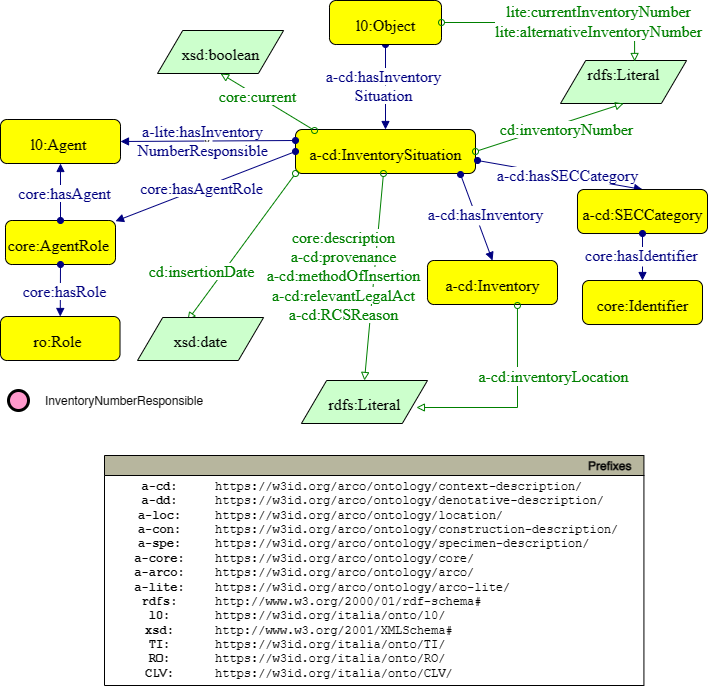

The diagram above was exported from draw.io. Its source (the exported page's mxGraphModel, read from the mxfile embedded in the PNG):
<mxGraphModel dx="1539" dy="786" grid="1" gridSize="10" guides="1" tooltips="1" connect="1" arrows="1" fold="1" page="1" pageScale="1" pageWidth="827" pageHeight="1169" math="0" shadow="0">
  <root>
    <mxCell id="0" />
    <mxCell id="1" parent="0" />
    <mxCell id="GeDKv9IJhcBqMHNozuRp-28" value="v" style="graphMlID=e0;rounded=0;endArrow=block;strokeColor=#000080;strokeWidth=1.0;startArrow=oval;startFill=1;endFill=1;exitX=0.5;exitY=1;exitDx=0;exitDy=0;entryX=0.5;entryY=0;entryDx=0;entryDy=0;" parent="1" source="GeDKv9IJhcBqMHNozuRp-49" target="GeDKv9IJhcBqMHNozuRp-30" edge="1">
      <mxGeometry x="0.0824" relative="1" as="geometry">
        <mxPoint x="-36.09000000000003" y="367.08183758898736" as="sourcePoint" />
        <mxPoint x="-16.09000000000026" y="190" as="targetPoint" />
        <mxPoint as="offset" />
      </mxGeometry>
    </mxCell>
    <mxCell id="GeDKv9IJhcBqMHNozuRp-29" value="&lt;span style=&quot;background-color: rgb(255 , 255 , 255)&quot;&gt;a-cd:hasInventory&lt;br&gt;Situation&lt;/span&gt;" style="text;html=1;spacing=0;align=center;fontFamily=dialog;fontSize=16;fontStyle=0;fontColor=#000080" parent="GeDKv9IJhcBqMHNozuRp-28" vertex="1">
      <mxGeometry width="116.953125" height="22.84375" relative="1" as="geometry">
        <mxPoint x="-60" y="-25" as="offset" />
      </mxGeometry>
    </mxCell>
    <mxCell id="GeDKv9IJhcBqMHNozuRp-30" style="graphMlID=n4;shape=rect;rounded=1;arcsize=30;fillColor=#ffff00;strokeColor=#000000;strokeWidth=1.0" parent="1" vertex="1">
      <mxGeometry x="-492" y="219" width="180" height="44" as="geometry" />
    </mxCell>
    <mxCell id="GeDKv9IJhcBqMHNozuRp-31" value="a-cd:InventorySituation" style="text;html=1;spacing=0;align=center;fontFamily=dialog;fontSize=16;fontStyle=0;fontColor=#000000" parent="GeDKv9IJhcBqMHNozuRp-30" vertex="1">
      <mxGeometry x="40.76216795543804" y="10.578125" width="98.47566408912378" height="22.84375" as="geometry" />
    </mxCell>
    <mxCell id="GeDKv9IJhcBqMHNozuRp-33" style="graphMlID=n6;shape=parallelogram;fillColor=#ccffcc;strokeColor=#000000;strokeWidth=1.0" parent="1" vertex="1">
      <mxGeometry x="-227.00000000000014" y="150.0000000000001" width="126.0949682107173" height="43" as="geometry" />
    </mxCell>
    <mxCell id="GeDKv9IJhcBqMHNozuRp-34" value="rdfs:Literal" style="text;html=1;spacing=0;align=center;fontFamily=dialog;fontSize=16;fontStyle=0;fontColor=#000000" parent="GeDKv9IJhcBqMHNozuRp-33" vertex="1">
      <mxGeometry x="26.56310910535865" y="0.078125" width="72.96875" height="22.84375" as="geometry" />
    </mxCell>
    <mxCell id="GeDKv9IJhcBqMHNozuRp-35" value="v" style="graphMlID=e0;rounded=0;endArrow=block;strokeColor=#000080;strokeWidth=1.0;startArrow=oval;startFill=1;endFill=1;exitX=0;exitY=0.5;exitDx=0;exitDy=0;" parent="1" source="GeDKv9IJhcBqMHNozuRp-30" target="GeDKv9IJhcBqMHNozuRp-37" edge="1">
      <mxGeometry relative="1" as="geometry">
        <mxPoint x="-1257" y="-40" as="sourcePoint" />
        <mxPoint x="-515.11" y="146" as="targetPoint" />
      </mxGeometry>
    </mxCell>
    <mxCell id="GeDKv9IJhcBqMHNozuRp-36" value="&lt;span style=&quot;background-color: rgb(255 , 255 , 255)&quot;&gt;core:hasAgentRole&lt;/span&gt;" style="text;html=1;spacing=0;align=center;fontFamily=dialog;fontSize=16;fontStyle=0;fontColor=#000080" parent="GeDKv9IJhcBqMHNozuRp-35" vertex="1">
      <mxGeometry width="80" height="22.84" relative="1" as="geometry">
        <mxPoint x="-44.00482483318294" y="-11.421775716145985" as="offset" />
      </mxGeometry>
    </mxCell>
    <mxCell id="GeDKv9IJhcBqMHNozuRp-37" style="graphMlID=n4;shape=rect;rounded=1;arcsize=30;fillColor=#ffff00;strokeColor=#000000;strokeWidth=1.0" parent="1" vertex="1">
      <mxGeometry x="-782" y="310" width="110" height="44" as="geometry" />
    </mxCell>
    <mxCell id="GeDKv9IJhcBqMHNozuRp-38" value="core:AgentRole" style="text;html=1;spacing=0;align=center;fontFamily=dialog;fontSize=16;fontStyle=0;fontColor=#000000" parent="GeDKv9IJhcBqMHNozuRp-37" vertex="1">
      <mxGeometry x="22.67168255341143" y="10.578125" width="60.17957249890898" height="22.84375" as="geometry" />
    </mxCell>
    <mxCell id="GeDKv9IJhcBqMHNozuRp-39" style="graphMlID=n4;shape=rect;rounded=1;arcsize=30;fillColor=#ffff00;strokeColor=#000000;strokeWidth=1.0" parent="1" vertex="1">
      <mxGeometry x="-787" y="209" width="120" height="44" as="geometry" />
    </mxCell>
    <mxCell id="GeDKv9IJhcBqMHNozuRp-40" value="l0:Agent" style="text;html=1;spacing=0;align=center;fontFamily=dialog;fontSize=16;fontStyle=0;fontColor=#000000" parent="GeDKv9IJhcBqMHNozuRp-39" vertex="1">
      <mxGeometry x="24.732744603721564" y="10.578125" width="65.65044272608252" height="22.84375" as="geometry" />
    </mxCell>
    <mxCell id="GeDKv9IJhcBqMHNozuRp-41" value="" style="graphMlID=e0;rounded=0;endArrow=block;strokeColor=#000080;strokeWidth=1.0;startArrow=oval;startFill=1;endFill=1;entryX=0.5;entryY=1;entryDx=0;entryDy=0;exitX=0.5;exitY=0;exitDx=0;exitDy=0;" parent="1" source="GeDKv9IJhcBqMHNozuRp-37" target="GeDKv9IJhcBqMHNozuRp-39" edge="1">
      <mxGeometry relative="1" as="geometry">
        <mxPoint x="-591.381005622211" y="-147" as="sourcePoint" />
        <mxPoint x="-287.57000000000005" y="-256.0781624110126" as="targetPoint" />
      </mxGeometry>
    </mxCell>
    <mxCell id="GeDKv9IJhcBqMHNozuRp-42" value="&lt;span style=&quot;background-color: rgb(255 , 255 , 255)&quot;&gt;core:hasAgent&lt;/span&gt;" style="text;html=1;spacing=0;align=center;fontFamily=dialog;fontSize=16;fontStyle=0;fontColor=#000080" parent="GeDKv9IJhcBqMHNozuRp-41" vertex="1">
      <mxGeometry width="116.953125" height="22.84375" relative="1" as="geometry">
        <mxPoint x="-54.19482483318293" y="-13.421775716145985" as="offset" />
      </mxGeometry>
    </mxCell>
    <mxCell id="GeDKv9IJhcBqMHNozuRp-43" style="graphMlID=n4;shape=rect;rounded=1;arcsize=30;fillColor=#ffff00;strokeColor=#000000;strokeWidth=1.0" parent="1" vertex="1">
      <mxGeometry x="-787" y="406" width="119.51" height="44" as="geometry" />
    </mxCell>
    <mxCell id="GeDKv9IJhcBqMHNozuRp-44" value="ro:Role" style="text;html=1;spacing=0;align=center;fontFamily=dialog;fontSize=16;fontStyle=0;fontColor=#000000" parent="GeDKv9IJhcBqMHNozuRp-43" vertex="1">
      <mxGeometry x="24.631752563256367" y="10.578125" width="65.382370084951" height="22.84375" as="geometry" />
    </mxCell>
    <mxCell id="GeDKv9IJhcBqMHNozuRp-45" value="" style="graphMlID=e0;rounded=0;endArrow=block;strokeColor=#000080;strokeWidth=1.0;startArrow=oval;startFill=1;endFill=1;entryX=0.5;entryY=0;entryDx=0;entryDy=0;exitX=0.5;exitY=1;exitDx=0;exitDy=0;" parent="1" source="GeDKv9IJhcBqMHNozuRp-37" target="GeDKv9IJhcBqMHNozuRp-43" edge="1">
      <mxGeometry relative="1" as="geometry">
        <mxPoint x="-591.3299999999999" y="-191" as="sourcePoint" />
        <mxPoint x="-543.8039299999999" y="-61.89799999999991" as="targetPoint" />
      </mxGeometry>
    </mxCell>
    <mxCell id="GeDKv9IJhcBqMHNozuRp-46" value="&lt;span style=&quot;background-color: rgb(255 , 255 , 255)&quot;&gt;core:hasRole&lt;/span&gt;" style="text;html=1;spacing=0;align=center;fontFamily=dialog;fontSize=16;fontStyle=0;fontColor=#000080" parent="GeDKv9IJhcBqMHNozuRp-45" vertex="1">
      <mxGeometry width="116.95" height="20" relative="1" as="geometry">
        <mxPoint x="-54.19482483318293" y="-13.421775716145985" as="offset" />
      </mxGeometry>
    </mxCell>
    <mxCell id="GeDKv9IJhcBqMHNozuRp-47" value="v" style="graphMlID=e0;rounded=0;endArrow=block;strokeColor=#000080;strokeWidth=1.0;startArrow=oval;startFill=1;endFill=1;entryX=1;entryY=0.5;entryDx=0;entryDy=0;exitX=0;exitY=0.25;exitDx=0;exitDy=0;" parent="1" source="GeDKv9IJhcBqMHNozuRp-30" target="GeDKv9IJhcBqMHNozuRp-39" edge="1">
      <mxGeometry relative="1" as="geometry">
        <mxPoint x="-497" y="250" as="sourcePoint" />
        <mxPoint x="-641.09" y="-94.85365853658539" as="targetPoint" />
      </mxGeometry>
    </mxCell>
    <mxCell id="GeDKv9IJhcBqMHNozuRp-48" value="&lt;span style=&quot;background-color: rgb(255 , 153 , 153)&quot;&gt;a-lite:hasInventory&lt;br&gt;NumberResponsible&lt;/span&gt;" style="text;html=1;spacing=0;align=center;fontFamily=dialog;fontSize=16;fontStyle=0;fontColor=#000080" parent="GeDKv9IJhcBqMHNozuRp-47" vertex="1">
      <mxGeometry width="80" height="22.84" relative="1" as="geometry">
        <mxPoint x="-45" y="-24" as="offset" />
      </mxGeometry>
    </mxCell>
    <mxCell id="GeDKv9IJhcBqMHNozuRp-49" style="graphMlID=n4;shape=rect;rounded=1;arcsize=30;fillColor=#ffff00;strokeColor=#000000;strokeWidth=1.0" parent="1" vertex="1">
      <mxGeometry x="-458" y="90" width="112" height="44" as="geometry" />
    </mxCell>
    <mxCell id="GeDKv9IJhcBqMHNozuRp-50" value="l0:Object" style="text;html=1;spacing=0;align=center;fontFamily=dialog;fontSize=16;fontStyle=0;fontColor=#000000" parent="GeDKv9IJhcBqMHNozuRp-49" vertex="1">
      <mxGeometry x="25.361777777777778" y="10.58" width="61.74933333333333" height="22.84" as="geometry" />
    </mxCell>
    <mxCell id="GeDKv9IJhcBqMHNozuRp-53" value="" style="graphMlID=e2;rounded=0;endArrow=block;strokeColor=#008000;strokeWidth=1.0;startArrow=oval;startFill=0;endFill=0;entryX=0.588;entryY=0.023;entryDx=0;entryDy=0;exitX=1;exitY=0.5;exitDx=0;exitDy=0;entryPerimeter=0;" parent="1" source="GeDKv9IJhcBqMHNozuRp-49" target="GeDKv9IJhcBqMHNozuRp-33" edge="1">
      <mxGeometry relative="1" as="geometry">
        <mxPoint x="-7" y="10" as="sourcePoint" />
        <mxPoint x="-293.95251589464124" y="230" as="targetPoint" />
        <Array as="points">
          <mxPoint x="-153" y="112" />
        </Array>
      </mxGeometry>
    </mxCell>
    <mxCell id="FbkMJhIFtIeWYl3pixtJ-1" value="&lt;span style=&quot;color: rgb(0 , 128 , 0) ; font-family: &amp;quot;dialog&amp;quot; ; font-size: 16px ; background-color: rgb(255 , 153 , 153)&quot;&gt;lite:currentInventoryNumber&lt;br&gt;&lt;/span&gt;&lt;span style=&quot;color: rgb(0 , 128 , 0) ; font-family: &amp;quot;dialog&amp;quot; ; font-size: 16px ; background-color: rgb(255 , 153 , 153)&quot;&gt;lite:alternativeInventoryNumber&lt;/span&gt;&lt;span style=&quot;color: rgb(0 , 128 , 0) ; font-family: &amp;quot;dialog&amp;quot; ; font-size: 16px ; background-color: rgb(255 , 153 , 153)&quot;&gt;&lt;br&gt;&lt;/span&gt;" style="edgeLabel;html=1;align=center;verticalAlign=middle;resizable=0;points=[];" parent="GeDKv9IJhcBqMHNozuRp-53" vertex="1" connectable="0">
      <mxGeometry x="0.1347" y="-1" relative="1" as="geometry">
        <mxPoint x="24" y="-3" as="offset" />
      </mxGeometry>
    </mxCell>
    <mxCell id="GeDKv9IJhcBqMHNozuRp-58" value="v" style="graphMlID=e0;rounded=0;endArrow=block;strokeColor=#000080;strokeWidth=1.0;startArrow=oval;startFill=1;endFill=1;entryX=0.5;entryY=0;entryDx=0;entryDy=0;exitX=0.917;exitY=1.023;exitDx=0;exitDy=0;exitPerimeter=0;" parent="1" source="GeDKv9IJhcBqMHNozuRp-30" target="GeDKv9IJhcBqMHNozuRp-60" edge="1">
      <mxGeometry relative="1" as="geometry">
        <mxPoint x="-512" y="310" as="sourcePoint" />
        <mxPoint x="-473.09000000000026" y="366" as="targetPoint" />
      </mxGeometry>
    </mxCell>
    <mxCell id="GeDKv9IJhcBqMHNozuRp-59" value="&lt;span style=&quot;background-color: rgb(255 , 255 , 255)&quot;&gt;a-cd:hasInventory&lt;/span&gt;" style="text;html=1;spacing=0;align=center;fontFamily=dialog;fontSize=16;fontStyle=0;fontColor=#000080" parent="GeDKv9IJhcBqMHNozuRp-58" vertex="1">
      <mxGeometry width="116.953125" height="22.84375" relative="1" as="geometry">
        <mxPoint x="-49.234824833182934" y="-17.001775716145985" as="offset" />
      </mxGeometry>
    </mxCell>
    <mxCell id="GeDKv9IJhcBqMHNozuRp-60" style="graphMlID=n4;shape=rect;rounded=1;arcsize=30;fillColor=#ffff00;strokeColor=#000000;strokeWidth=1.0" parent="1" vertex="1">
      <mxGeometry x="-360" y="350" width="130" height="44" as="geometry" />
    </mxCell>
    <mxCell id="GeDKv9IJhcBqMHNozuRp-61" value="a-cd:Inventory" style="text;html=1;spacing=0;align=center;fontFamily=dialog;fontSize=16;fontStyle=0;fontColor=#000000" parent="GeDKv9IJhcBqMHNozuRp-60" vertex="1">
      <mxGeometry x="29.439343523371917" y="10.578125" width="71.12131295325607" height="22.84375" as="geometry" />
    </mxCell>
    <mxCell id="GeDKv9IJhcBqMHNozuRp-62" value="" style="graphMlID=e2;rounded=0;endArrow=block;strokeColor=#008000;strokeWidth=1.0;startArrow=oval;startFill=0;endFill=0;exitX=1;exitY=0.5;exitDx=0;exitDy=0;entryX=0.5;entryY=1;entryDx=0;entryDy=0;" parent="1" source="GeDKv9IJhcBqMHNozuRp-30" target="GeDKv9IJhcBqMHNozuRp-33" edge="1">
      <mxGeometry relative="1" as="geometry">
        <mxPoint x="-347" y="144" as="sourcePoint" />
        <mxPoint x="-203.99101340599464" y="227.97900000000004" as="targetPoint" />
      </mxGeometry>
    </mxCell>
    <mxCell id="GeDKv9IJhcBqMHNozuRp-63" value="&lt;span style=&quot;background-color: rgb(255 , 255 , 255)&quot;&gt;cd:inventoryNumber&lt;/span&gt;&lt;span style=&quot;background-color: rgb(255 , 255 , 255)&quot;&gt;&lt;br&gt;&lt;/span&gt;" style="text;html=1;spacing=0;align=center;fontFamily=dialog;fontSize=16;fontStyle=0;fontColor=#008000" parent="GeDKv9IJhcBqMHNozuRp-62" vertex="1">
      <mxGeometry width="102.8203125" height="22.84375" relative="1" as="geometry">
        <mxPoint x="-34" y="-12" as="offset" />
      </mxGeometry>
    </mxCell>
    <mxCell id="GeDKv9IJhcBqMHNozuRp-65" value="" style="graphMlID=e2;rounded=0;endArrow=block;strokeColor=#008000;strokeWidth=1.0;startArrow=oval;startFill=0;endFill=0;exitX=0;exitY=1;exitDx=0;exitDy=0;" parent="1" source="GeDKv9IJhcBqMHNozuRp-30" edge="1">
      <mxGeometry relative="1" as="geometry">
        <mxPoint x="-427.55" y="263" as="sourcePoint" />
        <mxPoint x="-600" y="410" as="targetPoint" />
      </mxGeometry>
    </mxCell>
    <mxCell id="GeDKv9IJhcBqMHNozuRp-66" value="&lt;span style=&quot;background-color: rgb(255 , 255 , 255)&quot;&gt;cd:insertionDate&lt;br&gt;&lt;/span&gt;" style="text;html=1;spacing=0;align=center;fontFamily=dialog;fontSize=16;fontStyle=0;fontColor=#008000" parent="GeDKv9IJhcBqMHNozuRp-65" vertex="1">
      <mxGeometry width="102.8203125" height="22.84375" relative="1" as="geometry">
        <mxPoint x="-92" y="11" as="offset" />
      </mxGeometry>
    </mxCell>
    <mxCell id="GeDKv9IJhcBqMHNozuRp-69" style="graphMlID=n6;shape=parallelogram;fillColor=#ccffcc;strokeColor=#000000;strokeWidth=1.0" parent="1" vertex="1">
      <mxGeometry x="-486.0900000000001" y="470.0000000000001" width="126.0949682107173" height="43" as="geometry" />
    </mxCell>
    <mxCell id="GeDKv9IJhcBqMHNozuRp-70" value="rdfs:Literal" style="text;html=1;spacing=0;align=center;fontFamily=dialog;fontSize=16;fontStyle=0;fontColor=#000000" parent="GeDKv9IJhcBqMHNozuRp-69" vertex="1">
      <mxGeometry x="26.56310910535865" y="10.078125" width="72.96875" height="22.84375" as="geometry" />
    </mxCell>
    <mxCell id="GeDKv9IJhcBqMHNozuRp-71" value="" style="graphMlID=e2;rounded=0;endArrow=block;strokeColor=#008000;strokeWidth=1.0;startArrow=oval;startFill=0;endFill=0;entryX=0.5;entryY=0;entryDx=0;entryDy=0;" parent="1" source="GeDKv9IJhcBqMHNozuRp-30" target="GeDKv9IJhcBqMHNozuRp-69" edge="1">
      <mxGeometry relative="1" as="geometry">
        <mxPoint x="-587" y="146.0217985490292" as="sourcePoint" />
        <mxPoint x="-490" y="510" as="targetPoint" />
      </mxGeometry>
    </mxCell>
    <mxCell id="GeDKv9IJhcBqMHNozuRp-72" value="&lt;span style=&quot;background-color: rgb(255 , 255 , 255)&quot;&gt;core:description&lt;br&gt;a-cd:provenance&lt;br&gt;a-cd:methodOfInsertion&lt;br&gt;a-cd:relevantLegalAct&lt;br&gt;a-cd:RCSReason&lt;/span&gt;" style="text;html=1;spacing=0;align=center;fontFamily=dialog;fontSize=16;fontStyle=0;fontColor=#008000" parent="GeDKv9IJhcBqMHNozuRp-71" vertex="1">
      <mxGeometry width="180" height="110" relative="1" as="geometry">
        <mxPoint x="-120" y="-54" as="offset" />
      </mxGeometry>
    </mxCell>
    <mxCell id="GeDKv9IJhcBqMHNozuRp-73" value="v" style="graphMlID=e0;rounded=0;endArrow=block;strokeColor=#000080;strokeWidth=1.0;startArrow=oval;startFill=1;endFill=1;entryX=0.5;entryY=0;entryDx=0;entryDy=0;" parent="1" target="GeDKv9IJhcBqMHNozuRp-75" edge="1">
      <mxGeometry relative="1" as="geometry">
        <mxPoint x="-310" y="250" as="sourcePoint" />
        <mxPoint x="-783.0900000000003" y="376" as="targetPoint" />
      </mxGeometry>
    </mxCell>
    <mxCell id="GeDKv9IJhcBqMHNozuRp-74" value="&lt;span style=&quot;background-color: rgb(255 , 255 , 255)&quot;&gt;a-cd:hasSECCategory&lt;/span&gt;" style="text;html=1;spacing=0;align=center;fontFamily=dialog;fontSize=16;fontStyle=0;fontColor=#000080" parent="GeDKv9IJhcBqMHNozuRp-73" vertex="1">
      <mxGeometry width="116.953125" height="22.84375" relative="1" as="geometry">
        <mxPoint x="-51" y="-14" as="offset" />
      </mxGeometry>
    </mxCell>
    <mxCell id="GeDKv9IJhcBqMHNozuRp-75" style="graphMlID=n4;shape=rect;rounded=1;arcsize=30;fillColor=#ffff00;strokeColor=#000000;strokeWidth=1.0" parent="1" vertex="1">
      <mxGeometry x="-210" y="279" width="130" height="44" as="geometry" />
    </mxCell>
    <mxCell id="GeDKv9IJhcBqMHNozuRp-76" value="a-cd:SECCategory" style="text;html=1;spacing=0;align=center;fontFamily=dialog;fontSize=16;fontStyle=0;fontColor=#000000" parent="GeDKv9IJhcBqMHNozuRp-75" vertex="1">
      <mxGeometry x="29.439343523371917" y="10.578125" width="71.12131295325607" height="22.84375" as="geometry" />
    </mxCell>
    <mxCell id="kL62Ing4hNwCVJfF0k-b-1" value="" style="graphMlID=e2;rounded=0;endArrow=block;strokeColor=#008000;strokeWidth=1.0;startArrow=oval;startFill=0;endFill=0;exitX=0.106;exitY=0.023;exitDx=0;exitDy=0;entryX=0.5;entryY=1;entryDx=0;entryDy=0;exitPerimeter=0;" parent="1" source="GeDKv9IJhcBqMHNozuRp-30" target="kL62Ing4hNwCVJfF0k-b-3" edge="1">
      <mxGeometry relative="1" as="geometry">
        <mxPoint x="-302" y="262" as="sourcePoint" />
        <mxPoint x="-628.07" y="118" as="targetPoint" />
      </mxGeometry>
    </mxCell>
    <mxCell id="kL62Ing4hNwCVJfF0k-b-2" value="&lt;span style=&quot;background-color: rgb(255 , 255 , 255)&quot;&gt;core:current&lt;br&gt;&lt;/span&gt;" style="text;html=1;spacing=0;align=center;fontFamily=dialog;fontSize=16;fontStyle=0;fontColor=#008000" parent="kL62Ing4hNwCVJfF0k-b-1" vertex="1">
      <mxGeometry width="102.8203125" height="22.84375" relative="1" as="geometry">
        <mxPoint x="-62.07123108318287" y="-19.981705729166745" as="offset" />
      </mxGeometry>
    </mxCell>
    <mxCell id="kL62Ing4hNwCVJfF0k-b-3" style="graphMlID=n6;shape=parallelogram;fillColor=#ccffcc;strokeColor=#000000;strokeWidth=1.0" parent="1" vertex="1">
      <mxGeometry x="-630.0000000000001" y="120.00000000000011" width="126.0949682107173" height="43" as="geometry" />
    </mxCell>
    <mxCell id="kL62Ing4hNwCVJfF0k-b-4" value="xsd:boolean" style="text;html=1;spacing=0;align=center;fontFamily=dialog;fontSize=16;fontStyle=0;fontColor=#000000" parent="kL62Ing4hNwCVJfF0k-b-3" vertex="1">
      <mxGeometry x="26.56310910535865" y="10.078125" width="72.96875" height="22.84375" as="geometry" />
    </mxCell>
    <mxCell id="hHBJwxIGK-T2ljwTO4EW-4" style="graphMlID=n4;shape=rect;rounded=1;arcsize=30;fillColor=#ffff00;strokeColor=#000000;strokeWidth=1.0" parent="1" vertex="1">
      <mxGeometry x="-205" y="370" width="120" height="44" as="geometry" />
    </mxCell>
    <mxCell id="hHBJwxIGK-T2ljwTO4EW-5" value="core:Identifier" style="text;html=1;spacing=0;align=center;fontFamily=dialog;fontSize=16;fontStyle=0;fontColor=#000000" parent="hHBJwxIGK-T2ljwTO4EW-4" vertex="1">
      <mxGeometry x="27.174778636958692" y="10.578125" width="65.65044272608252" height="22.84375" as="geometry" />
    </mxCell>
    <mxCell id="hHBJwxIGK-T2ljwTO4EW-6" value="v" style="graphMlID=e0;rounded=0;endArrow=block;strokeColor=#000080;strokeWidth=1.0;startArrow=oval;startFill=1;endFill=1;exitX=0.5;exitY=1;exitDx=0;exitDy=0;entryX=0.5;entryY=0;entryDx=0;entryDy=0;" parent="1" source="GeDKv9IJhcBqMHNozuRp-75" target="hHBJwxIGK-T2ljwTO4EW-4" edge="1">
      <mxGeometry x="0.0824" relative="1" as="geometry">
        <mxPoint x="-310" y="250" as="sourcePoint" />
        <mxPoint x="-240" y="350" as="targetPoint" />
        <mxPoint as="offset" />
      </mxGeometry>
    </mxCell>
    <mxCell id="hHBJwxIGK-T2ljwTO4EW-7" value="&lt;span style=&quot;background-color: rgb(255, 255, 255);&quot;&gt;core:hasIdentifier&lt;/span&gt;" style="text;html=1;spacing=0;align=center;fontFamily=dialog;fontSize=16;fontStyle=0;fontColor=#000080" parent="hHBJwxIGK-T2ljwTO4EW-6" vertex="1">
      <mxGeometry width="116.953125" height="22.84375" relative="1" as="geometry">
        <mxPoint x="-59" y="-16" as="offset" />
      </mxGeometry>
    </mxCell>
    <mxCell id="YoW2q19i2KfcBKkHHrfM-1" value="" style="graphMlID=e2;rounded=0;endArrow=block;strokeColor=#008000;strokeWidth=1.0;startArrow=oval;startFill=0;endFill=0;exitX=0.692;exitY=1.023;exitDx=0;exitDy=0;exitPerimeter=0;entryX=0.912;entryY=0.628;entryDx=0;entryDy=0;entryPerimeter=0;" parent="1" source="GeDKv9IJhcBqMHNozuRp-60" target="GeDKv9IJhcBqMHNozuRp-69" edge="1">
      <mxGeometry relative="1" as="geometry">
        <mxPoint x="-250" y="630" as="sourcePoint" />
        <mxPoint x="26.810791015624773" y="630.1803426299535" as="targetPoint" />
        <Array as="points">
          <mxPoint x="-270" y="497" />
        </Array>
      </mxGeometry>
    </mxCell>
    <mxCell id="YoW2q19i2KfcBKkHHrfM-2" value="&lt;span style=&quot;color: rgb(0, 128, 0); font-family: dialog; font-size: 16px;&quot;&gt;a-cd:inventoryLocation&lt;/span&gt;" style="text;html=1;align=center;verticalAlign=middle;resizable=0;points=[];labelBackgroundColor=#ffffff;" parent="YoW2q19i2KfcBKkHHrfM-1" connectable="0" vertex="1">
      <mxGeometry x="-0.0896" y="3" relative="1" as="geometry">
        <mxPoint x="32" y="-22" as="offset" />
      </mxGeometry>
    </mxCell>
    <mxCell id="MTSV1fwv7qd9d4KsHtG1-1" style="graphMlID=n6;shape=parallelogram;fillColor=#ccffcc;strokeColor=#000000;strokeWidth=1.0" parent="1" vertex="1">
      <mxGeometry x="-650.0000000000001" y="407.0000000000001" width="126.0949682107173" height="43" as="geometry" />
    </mxCell>
    <mxCell id="MTSV1fwv7qd9d4KsHtG1-2" value="xsd:date" style="text;html=1;spacing=0;align=center;fontFamily=dialog;fontSize=16;fontStyle=0;fontColor=#000000" parent="MTSV1fwv7qd9d4KsHtG1-1" vertex="1">
      <mxGeometry x="26.56310910535865" y="10.078125" width="72.96875" height="22.84375" as="geometry" />
    </mxCell>
    <mxCell id="MWs6sOk2ShT8XgPqDO6z-1" value="InventoryNumberResponsible" style="graphMlID=n9;shape=ellipse;fillColor=#ff99cc;strokeColor=#000000;strokeWidth=3.0;verticalAlign=middle;labelPosition=right;verticalLabelPosition=middle;align=left;spacingRight=1;spacing=17;" parent="1" vertex="1">
      <mxGeometry x="-779" y="480" width="20" height="20" as="geometry" />
    </mxCell>
  </root>
</mxGraphModel>